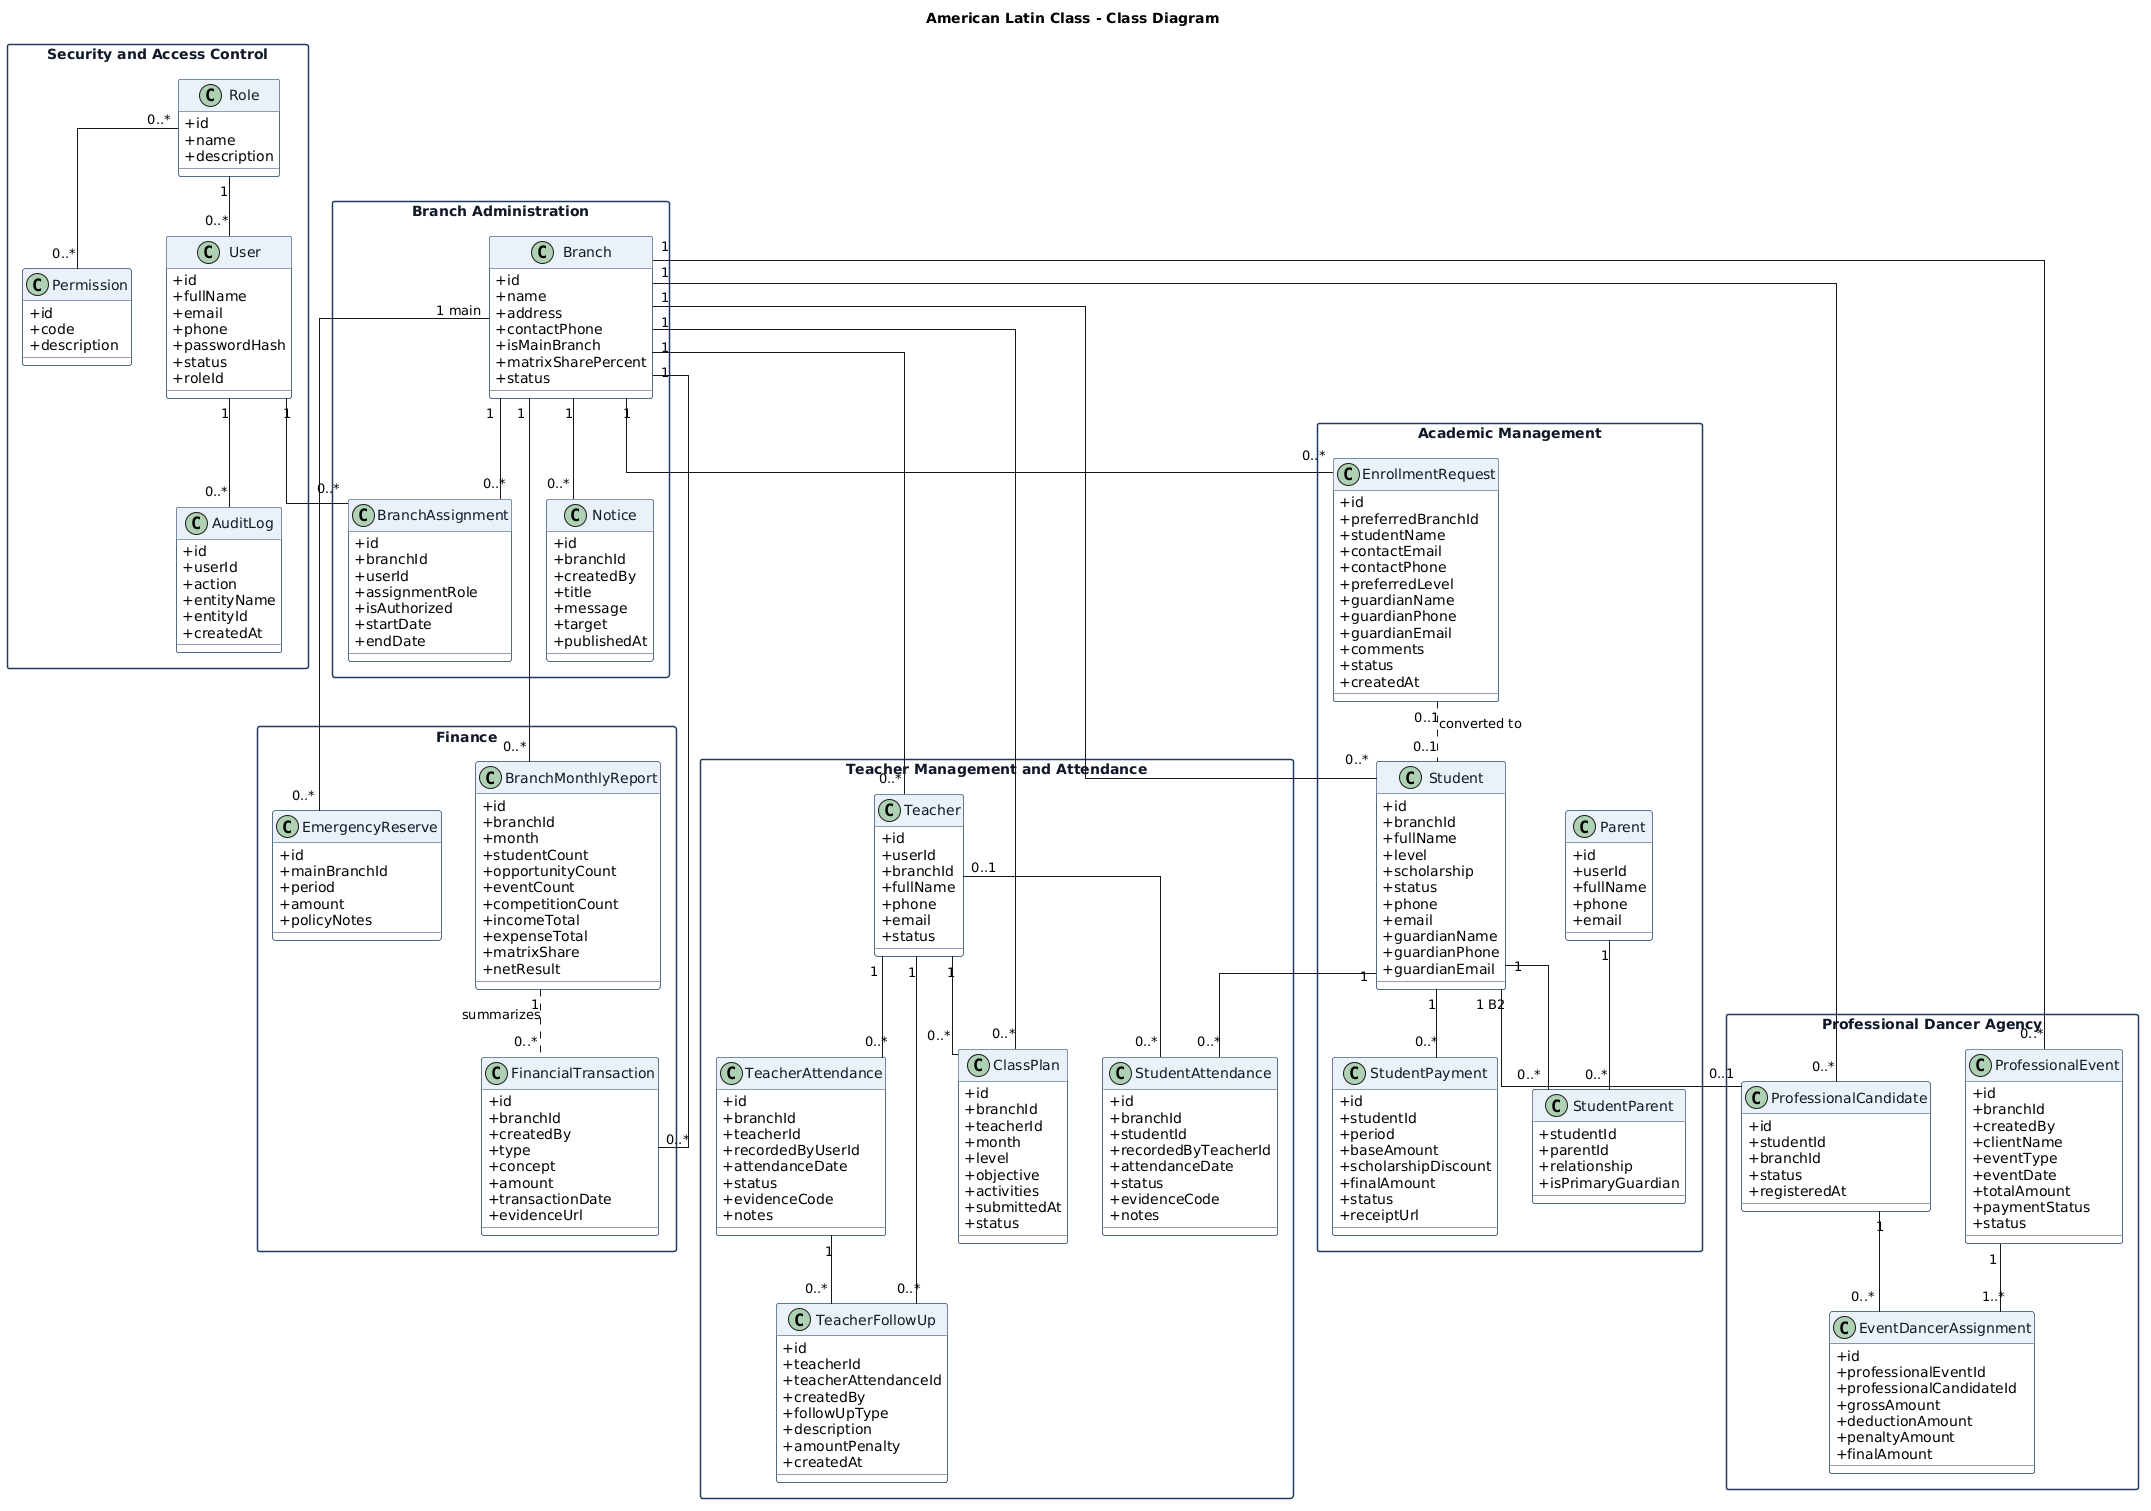

The diagram above was rendered by PlantUML. Its source (embedded in the PNG):
@startuml
' ============================================================
' American Latin Class - Class Diagram
' Recommended renderer: PlantUML
' Optimized as a clean academic class diagram.
' ============================================================

title American Latin Class - Class Diagram

top to bottom direction
skinparam shadowing false
skinparam backgroundColor white
skinparam linetype ortho
skinparam packageStyle rectangle
skinparam classAttributeIconSize 0

skinparam class {
  BackgroundColor #FFFFFF
  BorderColor #1F3A5F
  HeaderBackgroundColor #EAF1F8
  FontColor #111827
  FontName "Times New Roman"
}

skinparam package {
  BorderColor #1F3A5F
  BackgroundColor #F9FBFD
  FontColor #111827
  FontName "Times New Roman"
}

' ============================================================
' Security and access control
' ============================================================

package "Security and Access Control" {
  class Role {
    +id
    +name
    +description
  }

  class Permission {
    +id
    +code
    +description
  }

  class User {
    +id
    +fullName
    +email
    +phone
    +passwordHash
    +status
    +roleId
  }

  class AuditLog {
    +id
    +userId
    +action
    +entityName
    +entityId
    +createdAt
  }

  Role "1" -- "0..*" User
  Role "0..*" -- "0..*" Permission
  User "1" -- "0..*" AuditLog
}

' ============================================================
' Branch administration
' ============================================================

package "Branch Administration" {
  class Branch {
    +id
    +name
    +address
    +contactPhone
    +isMainBranch
    +matrixSharePercent
    +status
  }

  class BranchAssignment {
    +id
    +branchId
    +userId
    +assignmentRole
    +isAuthorized
    +startDate
    +endDate
  }

  class Notice {
    +id
    +branchId
    +createdBy
    +title
    +message
    +target
    +publishedAt
  }

  Branch "1" -- "0..*" BranchAssignment
  User "1" -- "0..*" BranchAssignment
  Branch "1" -- "0..*" Notice
}

' ============================================================
' Academic management
' ============================================================

package "Academic Management" {
  class EnrollmentRequest {
    +id
    +preferredBranchId
    +studentName
    +contactEmail
    +contactPhone
    +preferredLevel
    +guardianName
    +guardianPhone
    +guardianEmail
    +comments
    +status
    +createdAt
  }

  class Student {
    +id
    +branchId
    +fullName
    +level
    +scholarship
    +status
    +phone
    +email
    +guardianName
    +guardianPhone
    +guardianEmail
  }

  class Parent {
    +id
    +userId
    +fullName
    +phone
    +email
  }

  class StudentParent {
    +studentId
    +parentId
    +relationship
    +isPrimaryGuardian
  }

  class StudentPayment {
    +id
    +studentId
    +period
    +baseAmount
    +scholarshipDiscount
    +finalAmount
    +status
    +receiptUrl
  }

  Branch "1" -- "0..*" EnrollmentRequest
  Branch "1" -- "0..*" Student
  EnrollmentRequest "0..1" .. "0..1" Student : converted to
  Student "1" -- "0..*" StudentPayment
  Student "1" -- "0..*" StudentParent
  Parent "1" -- "0..*" StudentParent
}

' ============================================================
' Teacher management and attendance
' ============================================================

package "Teacher Management and Attendance" {
  class Teacher {
    +id
    +userId
    +branchId
    +fullName
    +phone
    +email
    +status
  }

  class ClassPlan {
    +id
    +branchId
    +teacherId
    +month
    +level
    +objective
    +activities
    +submittedAt
    +status
  }

  class StudentAttendance {
    +id
    +branchId
    +studentId
    +recordedByTeacherId
    +attendanceDate
    +status
    +evidenceCode
    +notes
  }

  class TeacherAttendance {
    +id
    +branchId
    +teacherId
    +recordedByUserId
    +attendanceDate
    +status
    +evidenceCode
    +notes
  }

  class TeacherFollowUp {
    +id
    +teacherId
    +teacherAttendanceId
    +createdBy
    +followUpType
    +description
    +amountPenalty
    +createdAt
  }

  Branch "1" -- "0..*" Teacher
  Teacher "1" -- "0..*" ClassPlan
  Branch "1" -- "0..*" ClassPlan
  Student "1" -- "0..*" StudentAttendance
  Teacher "0..1" -- "0..*" StudentAttendance
  Teacher "1" -- "0..*" TeacherAttendance
  TeacherAttendance "1" -- "0..*" TeacherFollowUp
  Teacher "1" -- "0..*" TeacherFollowUp
}

' ============================================================
' Finance
' ============================================================

package "Finance" {
  class FinancialTransaction {
    +id
    +branchId
    +createdBy
    +type
    +concept
    +amount
    +transactionDate
    +evidenceUrl
  }

  class BranchMonthlyReport {
    +id
    +branchId
    +month
    +studentCount
    +opportunityCount
    +eventCount
    +competitionCount
    +incomeTotal
    +expenseTotal
    +matrixShare
    +netResult
  }

  class EmergencyReserve {
    +id
    +mainBranchId
    +period
    +amount
    +policyNotes
  }

  Branch "1" -- "0..*" FinancialTransaction
  Branch "1" -- "0..*" BranchMonthlyReport
  BranchMonthlyReport "1" .. "0..*" FinancialTransaction : summarizes
  Branch "1 main" -- "0..*" EmergencyReserve
}

' ============================================================
' Professional dancer agency
' ============================================================

package "Professional Dancer Agency" {
  class ProfessionalCandidate {
    +id
    +studentId
    +branchId
    +status
    +registeredAt
  }

  class ProfessionalEvent {
    +id
    +branchId
    +createdBy
    +clientName
    +eventType
    +eventDate
    +totalAmount
    +paymentStatus
    +status
  }

  class EventDancerAssignment {
    +id
    +professionalEventId
    +professionalCandidateId
    +grossAmount
    +deductionAmount
    +penaltyAmount
    +finalAmount
  }

  Student "1 B2" -- "0..1" ProfessionalCandidate
  Branch "1" -- "0..*" ProfessionalCandidate
  Branch "1" -- "0..*" ProfessionalEvent
  ProfessionalEvent "1" -- "1..*" EventDancerAssignment
  ProfessionalCandidate "1" -- "0..*" EventDancerAssignment
}

' ============================================================
' Layout hints.
' These invisible links help PlantUML keep the packages ordered.
' ============================================================

Role -[hidden]right- Branch
Branch -[hidden]down- EnrollmentRequest
EnrollmentRequest -[hidden]right- Teacher
Teacher -[hidden]down- FinancialTransaction
FinancialTransaction -[hidden]right- ProfessionalCandidate
@enduml